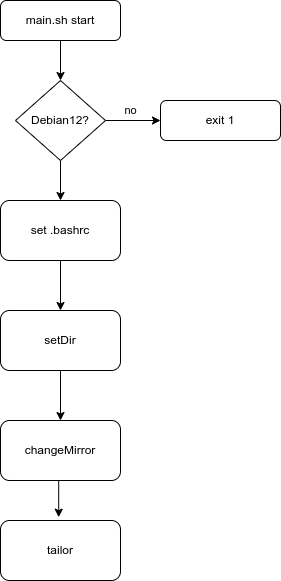

The diagram above was exported from draw.io. Its source (the exported page's mxGraphModel, read from the mxfile embedded in the PNG):
<mxGraphModel dx="819" dy="453" grid="1" gridSize="10" guides="1" tooltips="1" connect="1" arrows="1" fold="1" page="1" pageScale="1" pageWidth="827" pageHeight="1169" math="0" shadow="0">
  <root>
    <mxCell id="WIyWlLk6GJQsqaUBKTNV-0" />
    <mxCell id="WIyWlLk6GJQsqaUBKTNV-1" parent="WIyWlLk6GJQsqaUBKTNV-0" />
    <mxCell id="lVCN4btMYPpp6pScHvNk-2" style="edgeStyle=orthogonalEdgeStyle;rounded=0;orthogonalLoop=1;jettySize=auto;html=1;exitX=0.5;exitY=1;exitDx=0;exitDy=0;entryX=0.5;entryY=0;entryDx=0;entryDy=0;" parent="WIyWlLk6GJQsqaUBKTNV-1" source="WIyWlLk6GJQsqaUBKTNV-3" target="lVCN4btMYPpp6pScHvNk-1" edge="1">
      <mxGeometry relative="1" as="geometry" />
    </mxCell>
    <mxCell id="WIyWlLk6GJQsqaUBKTNV-3" value="main.sh start" style="rounded=1;whiteSpace=wrap;html=1;fontSize=12;glass=0;strokeWidth=1;shadow=0;" parent="WIyWlLk6GJQsqaUBKTNV-1" vertex="1">
      <mxGeometry x="160" y="80" width="120" height="40" as="geometry" />
    </mxCell>
    <mxCell id="WIyWlLk6GJQsqaUBKTNV-7" value="exit 1" style="rounded=1;whiteSpace=wrap;html=1;fontSize=12;glass=0;strokeWidth=1;shadow=0;" parent="WIyWlLk6GJQsqaUBKTNV-1" vertex="1">
      <mxGeometry x="320" y="180" width="120" height="40" as="geometry" />
    </mxCell>
    <mxCell id="lVCN4btMYPpp6pScHvNk-3" style="edgeStyle=orthogonalEdgeStyle;rounded=0;orthogonalLoop=1;jettySize=auto;html=1;exitX=1;exitY=0.5;exitDx=0;exitDy=0;entryX=0;entryY=0.5;entryDx=0;entryDy=0;" parent="WIyWlLk6GJQsqaUBKTNV-1" source="lVCN4btMYPpp6pScHvNk-1" target="WIyWlLk6GJQsqaUBKTNV-7" edge="1">
      <mxGeometry relative="1" as="geometry" />
    </mxCell>
    <mxCell id="lVCN4btMYPpp6pScHvNk-4" value="no" style="edgeLabel;html=1;align=center;verticalAlign=middle;resizable=0;points=[];" parent="lVCN4btMYPpp6pScHvNk-3" vertex="1" connectable="0">
      <mxGeometry x="-0.1047" y="3" relative="1" as="geometry">
        <mxPoint y="-7" as="offset" />
      </mxGeometry>
    </mxCell>
    <mxCell id="lVCN4btMYPpp6pScHvNk-6" style="edgeStyle=orthogonalEdgeStyle;rounded=0;orthogonalLoop=1;jettySize=auto;html=1;entryX=0.5;entryY=0;entryDx=0;entryDy=0;" parent="WIyWlLk6GJQsqaUBKTNV-1" source="lVCN4btMYPpp6pScHvNk-1" target="lVCN4btMYPpp6pScHvNk-5" edge="1">
      <mxGeometry relative="1" as="geometry" />
    </mxCell>
    <mxCell id="lVCN4btMYPpp6pScHvNk-1" value="Debian12?" style="shape=rhombus;html=1;dashed=0;whiteSpace=wrap;perimeter=rhombusPerimeter;" parent="WIyWlLk6GJQsqaUBKTNV-1" vertex="1">
      <mxGeometry x="175" y="160" width="90" height="80" as="geometry" />
    </mxCell>
    <mxCell id="gg9psse3q3Jnj8QHcak6-1" style="edgeStyle=orthogonalEdgeStyle;rounded=0;orthogonalLoop=1;jettySize=auto;html=1;exitX=0.5;exitY=1;exitDx=0;exitDy=0;entryX=0.5;entryY=0;entryDx=0;entryDy=0;" edge="1" parent="WIyWlLk6GJQsqaUBKTNV-1" source="lVCN4btMYPpp6pScHvNk-5" target="gg9psse3q3Jnj8QHcak6-0">
      <mxGeometry relative="1" as="geometry" />
    </mxCell>
    <mxCell id="lVCN4btMYPpp6pScHvNk-5" value="set .bashrc" style="rounded=1;whiteSpace=wrap;html=1;" parent="WIyWlLk6GJQsqaUBKTNV-1" vertex="1">
      <mxGeometry x="160" y="280" width="120" height="60" as="geometry" />
    </mxCell>
    <mxCell id="gg9psse3q3Jnj8QHcak6-4" style="edgeStyle=orthogonalEdgeStyle;rounded=0;orthogonalLoop=1;jettySize=auto;html=1;exitX=0.5;exitY=1;exitDx=0;exitDy=0;entryX=0.5;entryY=0;entryDx=0;entryDy=0;" edge="1" parent="WIyWlLk6GJQsqaUBKTNV-1" source="gg9psse3q3Jnj8QHcak6-0" target="gg9psse3q3Jnj8QHcak6-3">
      <mxGeometry relative="1" as="geometry" />
    </mxCell>
    <mxCell id="gg9psse3q3Jnj8QHcak6-0" value="setDir" style="rounded=1;whiteSpace=wrap;html=1;" vertex="1" parent="WIyWlLk6GJQsqaUBKTNV-1">
      <mxGeometry x="160" y="390" width="120" height="60" as="geometry" />
    </mxCell>
    <mxCell id="gg9psse3q3Jnj8QHcak6-3" value="changeMirror" style="rounded=1;whiteSpace=wrap;html=1;" vertex="1" parent="WIyWlLk6GJQsqaUBKTNV-1">
      <mxGeometry x="160" y="500" width="120" height="60" as="geometry" />
    </mxCell>
    <mxCell id="gg9psse3q3Jnj8QHcak6-5" value="tailor" style="rounded=1;whiteSpace=wrap;html=1;" vertex="1" parent="WIyWlLk6GJQsqaUBKTNV-1">
      <mxGeometry x="160" y="600" width="120" height="60" as="geometry" />
    </mxCell>
    <mxCell id="gg9psse3q3Jnj8QHcak6-6" style="edgeStyle=orthogonalEdgeStyle;rounded=0;orthogonalLoop=1;jettySize=auto;html=1;exitX=0.5;exitY=1;exitDx=0;exitDy=0;entryX=0.485;entryY=-0.055;entryDx=0;entryDy=0;entryPerimeter=0;" edge="1" parent="WIyWlLk6GJQsqaUBKTNV-1" source="gg9psse3q3Jnj8QHcak6-3" target="gg9psse3q3Jnj8QHcak6-5">
      <mxGeometry relative="1" as="geometry" />
    </mxCell>
  </root>
</mxGraphModel>